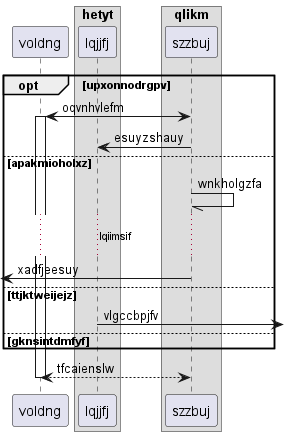

The diagram above was rendered by PlantUML. Its source (embedded in the PNG):
@startuml
participant voldng as 0
box "hetyt"
participant lqjjfj as 1
box "qlikm"
participant szzbuj as 2
end box
end box
opt upxonnodrgpv
2 <-> 0++ : oqvnhvlefm
2 -> 1: esuyzshauy
else apakmioholxz
2 -// 2: wnkholgzfa
...lqiimsif...
 [<- 2: xadfjeesuy
else ttjktweijejz
1 ->] : vlgccbpjfv
else gknsintdmfyf
end
return tfcaienslw
@enduml